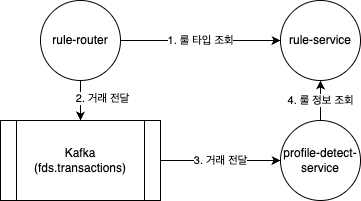

The diagram above was exported from draw.io. Its source (the exported page's mxGraphModel, read from the mxfile embedded in the PNG):
<mxGraphModel dx="871" dy="620" grid="1" gridSize="10" guides="1" tooltips="1" connect="1" arrows="1" fold="1" page="1" pageScale="1" pageWidth="827" pageHeight="1169" math="0" shadow="0">
  <root>
    <mxCell id="0" />
    <mxCell id="1" parent="0" />
    <mxCell id="xPxbWydZSeKNciD8yIiZ-5" value="2. 거래 전달" style="endArrow=classic;html=1;rounded=0;exitX=0.5;exitY=1;exitDx=0;exitDy=0;entryX=0.5;entryY=0;entryDx=0;entryDy=0;" edge="1" parent="1" source="xPxbWydZSeKNciD8yIiZ-1" target="xPxbWydZSeKNciD8yIiZ-9">
      <mxGeometry x="-0.125" y="21" width="50" height="50" relative="1" as="geometry">
        <mxPoint x="250" y="130" as="sourcePoint" />
        <mxPoint x="410" y="130" as="targetPoint" />
        <mxPoint x="1" as="offset" />
      </mxGeometry>
    </mxCell>
    <mxCell id="xPxbWydZSeKNciD8yIiZ-1" value="rule-router" style="ellipse;whiteSpace=wrap;html=1;" vertex="1" parent="1">
      <mxGeometry x="120" y="40" width="80" height="80" as="geometry" />
    </mxCell>
    <mxCell id="xPxbWydZSeKNciD8yIiZ-2" value="rule-service" style="ellipse;whiteSpace=wrap;html=1;" vertex="1" parent="1">
      <mxGeometry x="360" y="40" width="80" height="80" as="geometry" />
    </mxCell>
    <mxCell id="xPxbWydZSeKNciD8yIiZ-3" value="profile-detect-service" style="ellipse;whiteSpace=wrap;html=1;" vertex="1" parent="1">
      <mxGeometry x="360" y="160" width="80" height="80" as="geometry" />
    </mxCell>
    <mxCell id="xPxbWydZSeKNciD8yIiZ-4" value="1. 룰 타입 조회" style="endArrow=classic;html=1;rounded=0;exitX=1;exitY=0.5;exitDx=0;exitDy=0;entryX=0;entryY=0.5;entryDx=0;entryDy=0;" edge="1" parent="1" source="xPxbWydZSeKNciD8yIiZ-1" target="xPxbWydZSeKNciD8yIiZ-2">
      <mxGeometry width="50" height="50" relative="1" as="geometry">
        <mxPoint x="390" y="270" as="sourcePoint" />
        <mxPoint x="440" y="220" as="targetPoint" />
      </mxGeometry>
    </mxCell>
    <mxCell id="xPxbWydZSeKNciD8yIiZ-6" value="4. 룰 정보 조회" style="endArrow=classic;html=1;rounded=0;exitX=0.5;exitY=0;exitDx=0;exitDy=0;entryX=0.5;entryY=1;entryDx=0;entryDy=0;" edge="1" parent="1" source="xPxbWydZSeKNciD8yIiZ-3" target="xPxbWydZSeKNciD8yIiZ-2">
      <mxGeometry width="50" height="50" relative="1" as="geometry">
        <mxPoint x="280" y="270" as="sourcePoint" />
        <mxPoint x="400" y="130" as="targetPoint" />
        <mxPoint as="offset" />
      </mxGeometry>
    </mxCell>
    <mxCell id="xPxbWydZSeKNciD8yIiZ-9" value="Kafka&lt;div&gt;(fds.transactions)&lt;/div&gt;" style="shape=process;whiteSpace=wrap;html=1;backgroundOutline=1;" vertex="1" parent="1">
      <mxGeometry x="80" y="160" width="160" height="80" as="geometry" />
    </mxCell>
    <mxCell id="xPxbWydZSeKNciD8yIiZ-10" value="3. 거래 전달" style="endArrow=classic;html=1;rounded=0;exitX=1;exitY=0.5;exitDx=0;exitDy=0;" edge="1" parent="1" source="xPxbWydZSeKNciD8yIiZ-9" target="xPxbWydZSeKNciD8yIiZ-3">
      <mxGeometry width="50" height="50" relative="1" as="geometry">
        <mxPoint x="420" y="190" as="sourcePoint" />
        <mxPoint x="420" y="150" as="targetPoint" />
        <mxPoint as="offset" />
      </mxGeometry>
    </mxCell>
  </root>
</mxGraphModel>